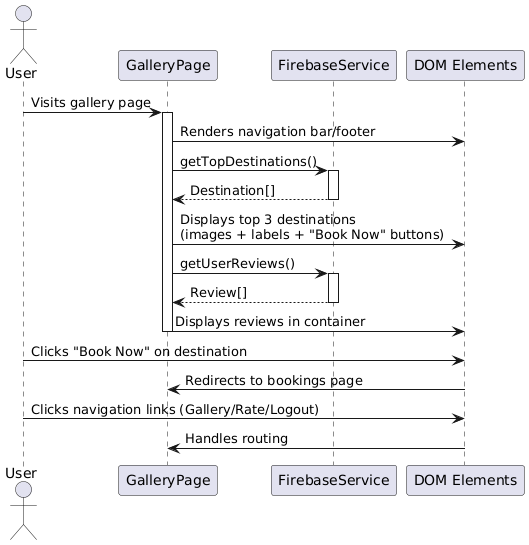

The diagram above was rendered by PlantUML. Its source (embedded in the PNG):
@startuml
actor User
participant GalleryPage
participant FirebaseService
participant "DOM Elements" as DOM

User -> GalleryPage : Visits gallery page
activate GalleryPage
GalleryPage -> DOM : Renders navigation bar/footer
GalleryPage -> FirebaseService : getTopDestinations()
activate FirebaseService
FirebaseService --> GalleryPage : Destination[]
deactivate FirebaseService
GalleryPage -> DOM : Displays top 3 destinations\n(images + labels + "Book Now" buttons)
GalleryPage -> FirebaseService : getUserReviews()
activate FirebaseService
FirebaseService --> GalleryPage : Review[]
deactivate FirebaseService
GalleryPage -> DOM : Displays reviews in container
deactivate GalleryPage


User -> DOM : Clicks "Book Now" on destination
DOM -> GalleryPage : Redirects to bookings page

User -> DOM : Clicks navigation links (Gallery/Rate/Logout)
DOM -> GalleryPage : Handles routing
@enduml